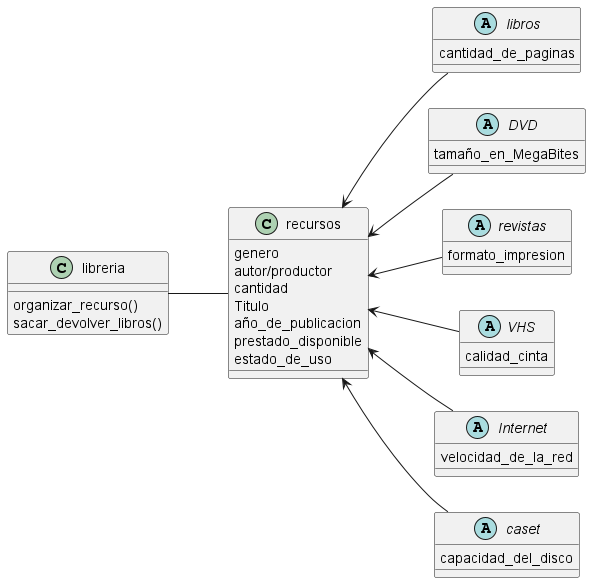

The diagram above was rendered by PlantUML. Its source (embedded in the PNG):
@startuml
left to right direction

abstract libros
abstract DVD
abstract revistas
abstract VHS
abstract Internet
abstract caset

libreria -- recursos
recursos <-- libros
recursos <-- DVD
recursos <-- revistas
recursos <-- VHS
recursos <-- Internet 
recursos <-- caset 

DVD : tamaño_en_MegaBites
VHS : calidad_cinta
Internet : velocidad_de_la_red
caset : capacidad_del_disco
revistas : formato_impresion
libros : cantidad_de_paginas
recursos : genero 
recursos : autor/productor
recursos : cantidad
recursos : Titulo 
recursos : año_de_publicacion
recursos : prestado_disponible
recursos : estado_de_uso
libreria : organizar_recurso()
libreria : sacar_devolver_libros()

@enduml